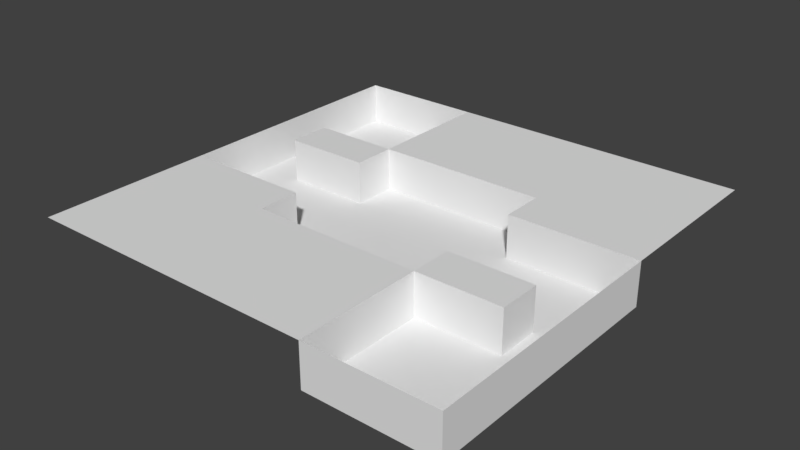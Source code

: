 # Source: Level2.blend  (saved by Blender 2.79.0; exported with 4.5.12 LTS)
import bpy
from mathutils import Matrix  # noqa: F401  (used for matrix-valued properties, if any)

bpy.ops.wm.read_factory_settings(use_empty=True)
scene = bpy.context.scene
scene.name = 'Scene'

# ---- collections
col_collection_1 = bpy.data.collections.new('Collection 1'); scene.collection.children.link(col_collection_1)

# ---- world
world_world = bpy.data.worlds.new('World'); scene.world = world_world
world_world.color = (0.05088, 0.05088, 0.05088)
world_world.use_sun_shadow = False
world_world.sun_shadow_jitter_overblur = 0.0
world_world.cycles.sampling_method = 'MANUAL'

# ---- meshes
me_plane = bpy.data.meshes.new('Plane')
me_plane.from_pydata([(-1.0, -1.0, 0.0), (1.0, -1.0, 0.0), (-1.0, 1.0, 0.0), (1.0, 1.0, 0.0), (-1.0, 0.8, 0.0), (-1.0, 0.6, 0.0), (-1.0, 0.4, 0.0), (-1.0, 0.2, 0.0), (-1.0, 0.0, 0.0), (-1.0, -0.2, 0.0), (-1.0, -0.4, 0.0), (-1.0, -0.6, 0.0), (-1.0, -0.8, 0.0), (-0.8, -1.0, 0.0), (-0.6, -1.0, 0.0), (-0.4, -1.0, 0.0), (-0.2, -1.0, 0.0), (0.0, -1.0, 0.0), (0.2, -1.0, 0.0), (0.4, -1.0, 0.0), (0.6, -1.0, 0.0), (0.8, -1.0, 0.0), (1.0, -0.8, 0.0), (1.0, -0.6, 0.0), (1.0, -0.4, 0.0), (1.0, -0.2, 0.0), (1.0, 0.0, 0.0), (1.0, 0.2, 0.0), (1.0, 0.4, 0.0), (1.0, 0.6, 0.0), (1.0, 0.8, 0.0), (0.8, 1.0, 0.0), (0.6, 1.0, 0.0), (0.4, 1.0, 0.0), (0.2, 1.0, 0.0), (0.0, 1.0, 0.0), (-0.2, 1.0, 0.0), (-0.4, 1.0, 0.0), (-0.6, 1.0, 0.0), (-0.8, 1.0, 0.0), (-0.8, -0.8, 0.0), (-0.8, -0.6, 0.0), (-0.8, -0.4, 0.0), (-0.8, -0.2, 0.0), (-0.8, 0.2, 0.0), (-0.8, 0.4, 0.0), (-0.6, -0.8, 0.0), (-0.6, -0.6, 0.0), (-0.6, -0.4, 0.0), (-0.6, -0.2, 0.0), (-0.6, 0.2, 0.0), (-0.6, 0.4, 0.0), (-0.4, -0.8, 0.0), (-0.4, -0.6, 0.0), (-0.4, -0.4, 0.0), (-0.4, -0.2, 0.0), (-0.4, 0.2, 0.0), (-0.4, 0.4, 0.0), (-0.4, 0.6, 0.0), (-0.4, 0.8, 0.0), (-0.2, -0.8, 0.0), (-0.2, -0.6, 0.0), (-0.2, -0.4, 0.0), (-0.2, 0.4, 0.0), (-0.2, 0.6, 0.0), (-0.2, 0.8, 0.0), (0.0, -0.8, 0.0), (0.0, -0.6, 0.0), (0.0, -0.4, 0.0), (0.0, 0.4, 0.0), (0.0, 0.6, 0.0), (0.0, 0.8, 0.0), (0.2, -0.8, 0.0), (0.2, -0.6, 0.0), (0.2, -0.4, 0.0), (0.2, 0.4, 0.0), (0.2, 0.6, 0.0), (0.2, 0.8, 0.0), (0.4, -0.8, 0.0), (0.4, -0.6, 0.0), (0.4, -0.4, 0.0), (0.4, -0.2, 0.0), (0.4, 0.2, 0.0), (0.4, 0.4, 0.0), (0.4, 0.6, 0.0), (0.4, 0.8, 0.0), (0.6, -0.4, 0.0), (0.6, -0.2, 0.0), (0.6, 0.2, 0.0), (0.6, 0.4, 0.0), (0.6, 0.6, 0.0), (0.6, 0.8, 0.0), (0.8, -0.4, 0.0), (0.8, -0.2, 0.0), (0.8, 0.2, 0.0), (0.8, 0.4, 0.0), (0.8, 0.6, 0.0), (0.8, 0.8, 0.0), (0.8, -1.0, -5.0), (1.0, -1.0, -5.0), (-0.8, 1.0, -5.0), (-1.0, 1.0, -5.0), (-1.0, 0.8, -5.0), (-1.0, 0.6, -5.0), (-1.0, 0.4, -5.0), (-1.0, 0.2, -5.0), (-1.0, 0.0, -5.0), (-1.0, -0.2, -5.0), (0.4, -1.0, -5.0), (0.6, -1.0, -5.0), (1.0, -0.8, -5.0), (1.0, -0.6, -5.0), (1.0, -0.4, -5.0), (1.0, -0.2, -5.0), (1.0, 0.0, -5.0), (1.0, 0.2, -5.0), (-0.4, 1.0, -5.0), (-0.6, 1.0, -5.0), (-0.8, 0.8, -5.0), (-0.8, -0.2, -5.0), (-0.8, 0.0, -5.0), (-0.8, 0.2, -5.0), (-0.8, 0.4, -5.0), (-0.8, 0.6, -5.0), (-0.6, 0.8, -5.0), (-0.6, -0.2, -5.0), (-0.6, 0.0, -5.0), (-0.6, 0.2, -5.0), (-0.6, 0.4, -5.0), (-0.6, 0.6, -5.0), (-0.4, 0.8, -5.0), (-0.4, -0.4, -5.0), (-0.4, -0.2, -5.0), (-0.4, 0.0, -5.0), (-0.4, 0.2, -5.0), (-0.4, 0.4, -5.0), (-0.4, 0.6, -5.0), (-0.2, -0.4, -5.0), (-0.2, -0.2, -5.0), (-0.2, 0.0, -5.0), (-0.2, 0.2, -5.0), (-0.2, 0.4, -5.0), (0.0, -0.4, -5.0), (0.0, -0.2, -5.0), (0.0, 0.0, -5.0), (0.0, 0.2, -5.0), (0.0, 0.4, -5.0), (0.2, -0.4, -5.0), (0.2, -0.2, -5.0), (0.2, 0.0, -5.0), (0.2, 0.2, -5.0), (0.2, 0.4, -5.0), (0.4, -0.8, -5.0), (0.4, -0.6, -5.0), (0.4, -0.4, -5.0), (0.4, -0.2, -5.0), (0.4, 0.0, -5.0), (0.4, 0.2, -5.0), (0.4, 0.4, -5.0), (0.6, -0.8, -5.0), (0.6, -0.6, -5.0), (0.6, -0.4, -5.0), (0.6, -0.2, -5.0), (0.6, 0.0, -5.0), (0.6, 0.2, -5.0), (0.8, -0.8, -5.0), (0.8, -0.6, -5.0), (0.8, -0.4, -5.0), (0.8, -0.2, -5.0), (0.8, 0.0, -5.0), (0.8, 0.2, -5.0)], [], [(97, 30, 3, 31), (50, 44, 121, 127), (38, 39, 100, 117), (81, 87, 162, 155), (59, 65, 36, 37), (65, 71, 35, 36), (71, 77, 34, 35), (77, 85, 33, 34), (85, 91, 32, 33), (91, 97, 31, 32), (0, 13, 40, 12), (12, 40, 41, 11), (11, 41, 42, 10), (10, 42, 43, 9), (37, 38, 117, 116), (55, 54, 131, 132), (86, 80, 154, 161), (43, 49, 125, 119), (62, 68, 142, 137), (13, 14, 46, 40), (40, 46, 47, 41), (41, 47, 48, 42), (42, 48, 49, 43), (8, 9, 107, 106), (7, 8, 106, 105), (44, 50, 51, 45), (59, 37, 116, 130), (6, 7, 105, 104), (14, 15, 52, 46), (46, 52, 53, 47), (47, 53, 54, 48), (48, 54, 55, 49), (83, 75, 151, 158), (27, 94, 170, 115), (50, 56, 57, 51), (5, 6, 104, 103), (63, 57, 135, 141), (15, 16, 60, 52), (52, 60, 61, 53), (53, 61, 62, 54), (4, 5, 103, 102), (2, 4, 102, 101), (39, 2, 101, 100), (74, 80, 154, 147), (57, 63, 64, 58), (58, 64, 65, 59), (16, 17, 66, 60), (60, 66, 67, 61), (61, 67, 68, 62), (82, 83, 158, 157), (9, 43, 119, 107), (54, 62, 137, 131), (21, 1, 99, 98), (63, 69, 70, 64), (64, 70, 71, 65), (17, 18, 72, 66), (66, 72, 73, 67), (67, 73, 74, 68), (26, 27, 115, 114), (25, 26, 114, 113), (80, 81, 155, 154), (24, 25, 113, 112), (69, 75, 76, 70), (70, 76, 77, 71), (18, 19, 78, 72), (72, 78, 79, 73), (73, 79, 80, 74), (80, 79, 153, 154), (23, 24, 112, 111), (75, 69, 146, 151), (94, 88, 164, 170), (75, 83, 84, 76), (76, 84, 85, 77), (79, 78, 152, 153), (22, 23, 111, 110), (51, 57, 135, 128), (80, 86, 87, 81), (78, 19, 108, 152), (56, 50, 127, 134), (82, 88, 89, 83), (83, 89, 90, 84), (84, 90, 91, 85), (1, 22, 110, 99), (87, 93, 168, 162), (20, 21, 98, 109), (86, 92, 93, 87), (44, 45, 122, 121), (92, 86, 161, 167), (88, 94, 95, 89), (89, 95, 96, 90), (90, 96, 97, 91), (49, 55, 132, 125), (19, 20, 109, 108), (68, 74, 147, 142), (93, 92, 167, 168), (58, 59, 130, 136), (57, 58, 136, 135), (94, 27, 28, 95), (95, 28, 29, 96), (96, 29, 30, 97), (102, 118, 100, 101), (118, 124, 117, 100), (124, 130, 116, 117), (107, 119, 120, 106), (106, 120, 121, 105), (105, 121, 122, 104), (104, 122, 123, 103), (103, 123, 118, 102), (119, 125, 126, 120), (120, 126, 127, 121), (122, 128, 129, 123), (123, 129, 124, 118), (125, 132, 133, 126), (126, 133, 134, 127), (128, 135, 136, 129), (129, 136, 130, 124), (131, 137, 138, 132), (132, 138, 139, 133), (133, 139, 140, 134), (134, 140, 141, 135), (137, 142, 143, 138), (138, 143, 144, 139), (139, 144, 145, 140), (140, 145, 146, 141), (142, 147, 148, 143), (143, 148, 149, 144), (144, 149, 150, 145), (145, 150, 151, 146), (147, 154, 155, 148), (148, 155, 156, 149), (149, 156, 157, 150), (150, 157, 158, 151), (108, 109, 159, 152), (152, 159, 160, 153), (153, 160, 161, 154), (155, 162, 163, 156), (156, 163, 164, 157), (109, 98, 165, 159), (159, 165, 166, 160), (160, 166, 167, 161), (162, 168, 169, 163), (163, 169, 170, 164), (98, 99, 110, 165), (165, 110, 111, 166), (166, 111, 112, 167), (167, 112, 113, 168), (168, 113, 114, 169), (169, 114, 115, 170), (45, 51, 128, 122), (57, 56, 134, 135), (88, 82, 157, 164), (69, 63, 141, 146)])
me_plane.use_remesh_preserve_volume = False
me_plane.use_remesh_preserve_attributes = False
me_plane.use_mirror_vertex_groups = False
me_plane.update()

# ---- objects
ob_plane = bpy.data.objects.new('Plane', me_plane)

# ---- transforms, parenting, visibility, modifiers, constraints
ob_plane.location = (0.0, 0.0, 0.0)
ob_plane.scale = (25.0, 25.0, 1.0)
ob_plane.lineart.crease_threshold = 0.0

# ---- collection membership
col_collection_1.objects.link(ob_plane)

# ---- scene / render settings (as saved in the file)
scene.frame_start = 1; scene.frame_end = 250; scene.frame_set(1)
scene.render.engine = 'BLENDER_EEVEE_NEXT'
scene.render.resolution_percentage = 50
scene.render.dither_intensity = 0.0
scene.cycles.use_denoising = False
scene.cycles.samples = 128
scene.cycles.sampling_pattern = 'TABULATED_SOBOL'
scene.cycles.use_adaptive_sampling = False
scene.cycles.use_light_tree = False
scene.cycles.blur_glossy = 0.0
scene.cycles.sample_clamp_indirect = 0.0
scene.view_settings.view_transform = 'Standard'
bpy.context.view_layer.update()

# ---- added for rendering (the .blend has no active camera and no usable light): camera, sun
cam_auto = bpy.data.cameras.new('AutoCamera')
cam_auto.lens = 50.0
cam_auto.sensor_width = 36.0
cam_auto.clip_end = 1151.04
ob_auto_camera = bpy.data.objects.new('AutoCamera', cam_auto)
scene.collection.objects.link(ob_auto_camera)
ob_auto_camera.location = (65.5866, -78.7039, 49.9693)
ob_auto_camera.rotation_euler = (1.09748, -7.21219e-08, 0.694738)
scene.camera = ob_auto_camera
light_auto_sun = bpy.data.lights.new('AutoSun', 'SUN')
light_auto_sun.energy = 3.0
light_auto_sun.angle = 0.0523599
ob_auto_sun = bpy.data.objects.new('AutoSun', light_auto_sun)
scene.collection.objects.link(ob_auto_sun)
ob_auto_sun.rotation_euler = (0.872665, 0.174533, 0.523599)
bpy.context.view_layer.update()
